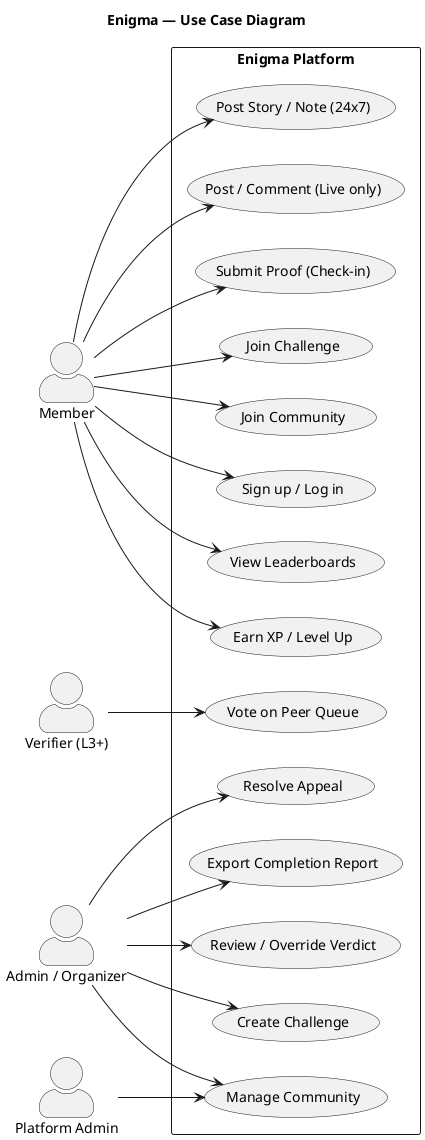

The diagram above was rendered by PlantUML. Its source (embedded in the PNG):
@startuml
title Enigma — Use Case Diagram
left to right direction
skinparam backgroundColor #FFFFFF
skinparam packageStyle rectangle
skinparam actorStyle awesome
actor "Member" as M
actor "Verifier (L3+)" as V
actor "Admin / Organizer" as A
actor "Platform Admin" as PA
rectangle "Enigma Platform" {
  usecase "Sign up / Log in" as UC1
  usecase "Join Community" as UC2
  usecase "Join Challenge" as UC3
  usecase "Submit Proof (Check-in)" as UC4
  usecase "Post / Comment (Live only)" as UC5
  usecase "Post Story / Note (24x7)" as UC6
  usecase "Vote on Peer Queue" as UC7
  usecase "Create Challenge" as UC8
  usecase "Review / Override Verdict" as UC9
  usecase "Resolve Appeal" as UC10
  usecase "Earn XP / Level Up" as UC11
  usecase "View Leaderboards" as UC12
  usecase "Export Completion Report" as UC13
  usecase "Manage Community" as UC14
}
M --> UC1
M --> UC2
M --> UC3
M --> UC4
M --> UC5
M --> UC6
M --> UC11
M --> UC12
V --> UC7
A --> UC8
A --> UC9
A --> UC10
A --> UC13
A --> UC14
PA --> UC14
@enduml